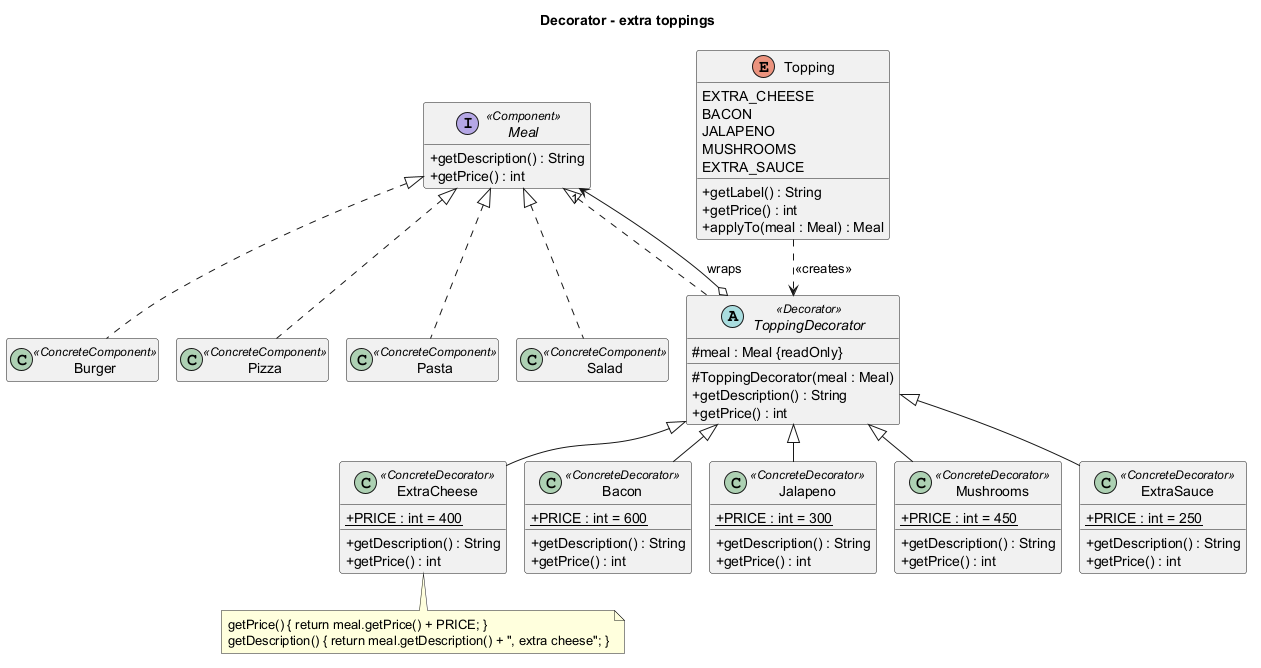

The diagram above was rendered by PlantUML. Its source (embedded in the PNG):
@startuml 02-decorator
!pragma layout smetana
title Decorator - extra toppings
skinparam classAttributeIconSize 0
skinparam shadowing false
hide empty members

interface Meal <<Component>> {
  +getDescription() : String
  +getPrice() : int
}

class Burger <<ConcreteComponent>>
class Pizza <<ConcreteComponent>>
class Pasta <<ConcreteComponent>>
class Salad <<ConcreteComponent>>

abstract class ToppingDecorator <<Decorator>> {
  #meal : Meal {readOnly}
  #ToppingDecorator(meal : Meal)
  +getDescription() : String
  +getPrice() : int
}

class ExtraCheese <<ConcreteDecorator>> {
  {static} +PRICE : int = 400
  +getDescription() : String
  +getPrice() : int
}
class Bacon <<ConcreteDecorator>> {
  {static} +PRICE : int = 600
  +getDescription() : String
  +getPrice() : int
}
class Jalapeno <<ConcreteDecorator>> {
  {static} +PRICE : int = 300
  +getDescription() : String
  +getPrice() : int
}
class Mushrooms <<ConcreteDecorator>> {
  {static} +PRICE : int = 450
  +getDescription() : String
  +getPrice() : int
}
class ExtraSauce <<ConcreteDecorator>> {
  {static} +PRICE : int = 250
  +getDescription() : String
  +getPrice() : int
}

enum Topping {
  EXTRA_CHEESE
  BACON
  JALAPENO
  MUSHROOMS
  EXTRA_SAUCE
  +getLabel() : String
  +getPrice() : int
  +applyTo(meal : Meal) : Meal
}

Meal <|.. Burger
Meal <|.. Pizza
Meal <|.. Pasta
Meal <|.. Salad
Meal <|.. ToppingDecorator
ToppingDecorator o--> "1" Meal : wraps

ToppingDecorator <|-- ExtraCheese
ToppingDecorator <|-- Bacon
ToppingDecorator <|-- Jalapeno
ToppingDecorator <|-- Mushrooms
ToppingDecorator <|-- ExtraSauce

Topping ..> ToppingDecorator : <<creates>>

note bottom of ExtraCheese
  getPrice() { return meal.getPrice() + PRICE; }
  getDescription() { return meal.getDescription() + ", extra cheese"; }
end note
@enduml